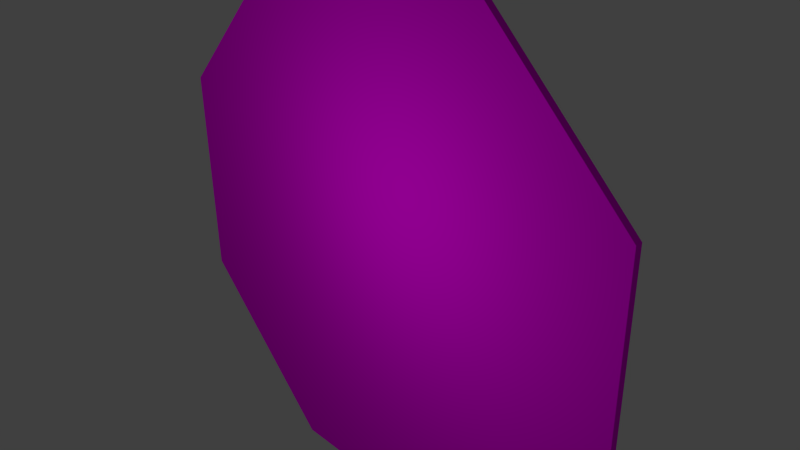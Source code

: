 # Source: Pare.blend  (saved by Blender 2.74.0; exported with 4.5.12 LTS)
import bpy
from mathutils import Matrix  # noqa: F401  (used for matrix-valued properties, if any)

bpy.ops.wm.read_factory_settings(use_empty=True)
scene = bpy.context.scene
scene.name = 'Scene'

# ---- collections
col_collection_1 = bpy.data.collections.new('Collection 1'); scene.collection.children.link(col_collection_1)

# ---- images (referenced by path relative to the original .blend; pixels are not part of the script)
import os
ASSET_DIR = os.environ.get("B2B_ASSET_DIR", "")  # directory of the original .blend (textures are referenced by path, not embedded)
HERE = os.path.dirname(os.path.abspath(__file__))  # packed textures are extracted next to this script under _unpacked/

def load_image(name, relpath, width, height, colorspace="sRGB"):
    """Load a texture the original file referenced (path relative to the .blend, or extracted next to this script)."""
    p = next((c for c in (os.path.join(HERE, relpath), os.path.join(ASSET_DIR, relpath)) if relpath and os.path.exists(c)), "")
    if p:
        img = bpy.data.images.load(p, check_existing=True)
        img.name = name
    else:  # same state as the original file: an image datablock whose file is absent (Cycles renders it pink)
        img = bpy.data.images.new(name, width, height)
        img.source = "FILE"
        img.filepath = "//" + (relpath or name)
    img.colorspace_settings.name = colorspace
    return img
img_pare_final_png = load_image('Pare_final.png', 'Pare_final.png', 1024, 1024, 'sRGB')

# ---- materials (node trees are filled in below, after node groups)
mat_texture = bpy.data.materials.new('Texture')
mat_texture.alpha_threshold = 0.0
mat_texture.roughness = 0.5

# ---- material node trees
mat_texture.use_nodes = True; mat_texture.node_tree.nodes.clear()
_N = mat_texture.node_tree.nodes; _L = mat_texture.node_tree.links
n0 = _N.new('ShaderNodeOutputMaterial'); n0.name = 'Material Output'; n0.location = (300, 300)
n1 = _N.new('ShaderNodeBsdfDiffuse'); n1.name = 'Diffuse BSDF'; n1.location = (10, 300)
n2 = _N.new('ShaderNodeTexImage'); n2.name = 'Image Texture'; n2.location = (-180, 300)
n2.width = 140
n2.image = img_pare_final_png
_L.new(n1.outputs[0], n0.inputs[0])
_L.new(n2.outputs[0], n1.inputs[0])
n0.is_active_output = True

# ---- world
world_world = bpy.data.worlds.new('World'); scene.world = world_world
world_world.color = (0.05088, 0.05088, 0.05088)
world_world.use_sun_shadow = False
world_world.sun_shadow_jitter_overblur = 0.0
world_world.cycles.sampling_method = 'MANUAL'
world_world.cycles.sample_map_resolution = 256

# ---- cameras
cam_camera = bpy.data.cameras.new('Camera')
cam_camera.clip_end = 100.0
cam_camera.lens = 35.0
cam_camera.sensor_width = 32.0
cam_camera.sensor_height = 18.0
cam_camera.ortho_scale = 7.314
cam_camera.dof.focus_distance = 0.0

# ---- lights
light_lamp = bpy.data.lights.new('Lamp', 'POINT')
light_lamp.transmission_factor = 0.0
light_lamp.cutoff_distance = 30.0
light_lamp.energy = 100.0
light_lamp.shadow_buffer_clip_start = 1.001
light_lamp.shadow_soft_size = 0.1
light_lamp.shadow_maximum_resolution = 0.006
light_lamp.use_absolute_resolution = True
light_lamp.cycles.use_multiple_importance_sampling = False

# ---- meshes
me_plane = bpy.data.meshes.new('Plane')
me_plane.from_pydata([(1.55, 3.75, 0.05), (3.75, 1.55, 0.05), (3.75, -1.55, 0.05), (1.55, -3.75, 0.05), (1.55, 3.75, -0.05), (3.75, 1.55, -0.05), (3.75, -1.55, -0.05), (1.55, -3.75, -0.05), (-1.55, 3.75, 0.05), (0.0, 3.75, 0.05), (-3.75, 1.55, 0.05), (-3.75, -1.55, 0.05), (-1.55, -3.75, 0.05), (0.0, -3.75, 0.05), (-1.55, 3.75, -0.05), (0.0, 3.75, -0.05), (-3.75, 1.55, -0.05), (-3.75, -1.55, -0.05), (-1.55, -3.75, -0.05), (0.0, -3.75, -0.05)], [], [(4, 5, 6, 7, 19, 18, 17, 16, 14, 15), (3, 13, 19, 7), (2, 3, 7, 6), (1, 2, 6, 5), (0, 1, 5, 4), (9, 0, 4, 15), (0, 9, 8, 10, 11, 12, 13, 3, 2, 1), (12, 18, 19, 13), (11, 17, 18, 12), (10, 16, 17, 11), (8, 14, 16, 10), (9, 15, 14, 8)])
_uv = me_plane.uv_layers.new(name='UVMap')
_uv.uv.foreach_set('vector', [0.2134, 6.672e-05, 0.3019, 0.0886, 0.3019, 0.2134, 0.2134, 0.3019, 0.151, 0.3019, 0.0886, 0.3019, 6.671e-05, 0.2134, 6.674e-05, 0.0886, 0.0886, 6.671e-05, 0.151, 6.677e-05, 0.5624, 0.608, 0.5, 0.608, 0.5, 0.604, 0.5624, 0.604, 0.6876, 0.608, 0.5624, 0.608, 0.5624, 0.604, 0.6876, 0.604, 0.8124, 0.608, 0.6876, 0.608, 0.6876, 0.604, 0.8124, 0.604, 0.9376, 0.608, 0.8124, 0.608, 0.8124, 0.604, 0.9376, 0.604, 0.9999, 0.608, 0.9376, 0.608, 0.9376, 0.604, 0.9999, 0.604, 0.2134, 0.6039, 0.151, 0.6039, 0.0886, 0.6039, 6.671e-05, 0.5153, 6.671e-05, 0.3906, 0.0886, 0.302, 0.151, 0.302, 0.2134, 0.302, 0.3019, 0.3906, 0.3019, 0.5153, 0.4377, 0.608, 0.4377, 0.604, 0.5, 0.604, 0.5, 0.608, 0.3124, 0.608, 0.3124, 0.604, 0.4377, 0.604, 0.4377, 0.608, 0.1877, 0.608, 0.1877, 0.604, 0.3124, 0.604, 0.3124, 0.608, 0.06245, 0.608, 0.06245, 0.604, 0.1877, 0.604, 0.1877, 0.608, 6.671e-05, 0.608, 6.671e-05, 0.604, 0.06245, 0.604, 0.06245, 0.608])
me_plane.materials.append(mat_texture)
me_plane.use_remesh_preserve_volume = False
me_plane.use_remesh_preserve_attributes = False
me_plane.use_mirror_vertex_groups = False
me_plane.update()

# ---- objects
ob_plane = bpy.data.objects.new('Plane', me_plane)
ob_lamp = bpy.data.objects.new('Lamp', light_lamp)
ob_camera = bpy.data.objects.new('Camera', cam_camera)

# ---- transforms, parenting, visibility, modifiers, constraints
ob_plane.location = (0.0, 0.0, 0.0)
ob_plane.rotation_euler = (1.571, -0.0, 0.0)
ob_plane.lineart.crease_threshold = 0.0
ob_lamp.location = (0.6466, -3.381, 1.072)
ob_lamp.rotation_euler = (0.6503, 0.05522, 1.866)
ob_lamp.lock_rotations_4d = False
ob_lamp.empty_display_type = 'ARROWS'
ob_lamp.color = (0.0, 0.0, 0.0, 0.0)
ob_lamp.lineart.crease_threshold = 0.0
ob_camera.location = (7.481, -6.508, 5.344)
ob_camera.rotation_euler = (1.109, 0.01082, 0.8149)
ob_camera.lock_rotations_4d = False
ob_camera.empty_display_type = 'ARROWS'
ob_camera.color = (0.0, 0.0, 0.0, 0.0)
ob_camera.display_type = 'WIRE'
ob_camera.lineart.crease_threshold = 0.0

# ---- collection membership
col_collection_1.objects.link(ob_plane)
col_collection_1.objects.link(ob_lamp)
col_collection_1.objects.link(ob_camera)

# ---- scene / render settings (as saved in the file)
scene.camera = ob_camera
scene.frame_start = 1; scene.frame_end = 250; scene.frame_set(1)
scene.render.engine = 'CYCLES'
scene.render.resolution_percentage = 50
scene.render.dither_intensity = 0.0
scene.cycles.use_denoising = False
scene.cycles.samples = 10
scene.cycles.sampling_pattern = 'TABULATED_SOBOL'
scene.cycles.light_sampling_threshold = 0.0
scene.cycles.use_adaptive_sampling = False
scene.cycles.use_light_tree = False
scene.cycles.blur_glossy = 0.0
scene.cycles.pixel_filter_type = 'GAUSSIAN'
scene.cycles.sample_clamp_indirect = 0.0
scene.view_settings.view_transform = 'Standard'
bpy.context.view_layer.update()
